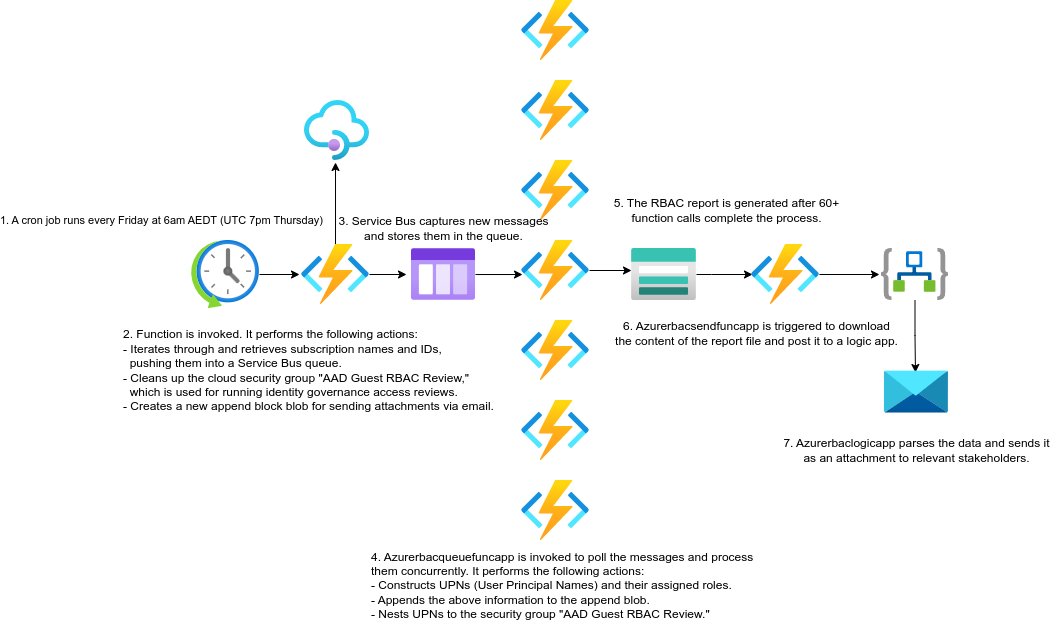

The diagram above was exported from draw.io. Its source (the exported page's mxGraphModel, read from the mxfile embedded in the PNG):
<mxGraphModel dx="1732" dy="495" grid="1" gridSize="10" guides="1" tooltips="1" connect="1" arrows="1" fold="1" page="1" pageScale="1" pageWidth="850" pageHeight="1100" math="0" shadow="0">
  <root>
    <mxCell id="0" />
    <mxCell id="1" parent="0" />
    <mxCell id="vAnb6Ce5v0mWc3-TInex-15" style="edgeStyle=orthogonalEdgeStyle;rounded=0;orthogonalLoop=1;jettySize=auto;html=1;entryX=-0.029;entryY=0.5;entryDx=0;entryDy=0;entryPerimeter=0;" parent="1" source="vAnb6Ce5v0mWc3-TInex-1" target="vAnb6Ce5v0mWc3-TInex-2" edge="1">
      <mxGeometry relative="1" as="geometry" />
    </mxCell>
    <mxCell id="vAnb6Ce5v0mWc3-TInex-1" value="" style="aspect=fixed;html=1;points=[];align=center;image;fontSize=12;image=img/lib/azure2/general/Scheduler.svg;" parent="1" vertex="1">
      <mxGeometry x="30" y="340" width="68" height="68" as="geometry" />
    </mxCell>
    <mxCell id="vAnb6Ce5v0mWc3-TInex-16" style="edgeStyle=orthogonalEdgeStyle;rounded=0;orthogonalLoop=1;jettySize=auto;html=1;entryX=-0.078;entryY=0.5;entryDx=0;entryDy=0;entryPerimeter=0;" parent="1" source="vAnb6Ce5v0mWc3-TInex-2" target="vAnb6Ce5v0mWc3-TInex-3" edge="1">
      <mxGeometry relative="1" as="geometry" />
    </mxCell>
    <mxCell id="vAnb6Ce5v0mWc3-TInex-23" style="edgeStyle=orthogonalEdgeStyle;rounded=0;orthogonalLoop=1;jettySize=auto;html=1;entryX=0.477;entryY=1.033;entryDx=0;entryDy=0;entryPerimeter=0;" parent="1" source="vAnb6Ce5v0mWc3-TInex-2" target="vAnb6Ce5v0mWc3-TInex-22" edge="1">
      <mxGeometry relative="1" as="geometry" />
    </mxCell>
    <mxCell id="vAnb6Ce5v0mWc3-TInex-2" value="" style="aspect=fixed;html=1;points=[];align=center;image;fontSize=12;image=img/lib/azure2/iot/Function_Apps.svg;" parent="1" vertex="1">
      <mxGeometry x="140" y="344" width="68" height="60" as="geometry" />
    </mxCell>
    <mxCell id="vAnb6Ce5v0mWc3-TInex-17" style="edgeStyle=orthogonalEdgeStyle;rounded=0;orthogonalLoop=1;jettySize=auto;html=1;entryX=0.015;entryY=0.567;entryDx=0;entryDy=0;entryPerimeter=0;" parent="1" source="vAnb6Ce5v0mWc3-TInex-3" target="vAnb6Ce5v0mWc3-TInex-5" edge="1">
      <mxGeometry relative="1" as="geometry" />
    </mxCell>
    <mxCell id="vAnb6Ce5v0mWc3-TInex-3" value="" style="aspect=fixed;html=1;points=[];align=center;image;fontSize=12;image=img/lib/azure2/general/Storage_Queue.svg;" parent="1" vertex="1">
      <mxGeometry x="250" y="348" width="64" height="52" as="geometry" />
    </mxCell>
    <mxCell id="vAnb6Ce5v0mWc3-TInex-4" value="" style="aspect=fixed;html=1;points=[];align=center;image;fontSize=12;image=img/lib/azure2/iot/Function_Apps.svg;" parent="1" vertex="1">
      <mxGeometry x="360" y="420" width="68" height="60" as="geometry" />
    </mxCell>
    <mxCell id="vAnb6Ce5v0mWc3-TInex-18" style="edgeStyle=orthogonalEdgeStyle;rounded=0;orthogonalLoop=1;jettySize=auto;html=1;entryX=0;entryY=0.423;entryDx=0;entryDy=0;entryPerimeter=0;" parent="1" source="vAnb6Ce5v0mWc3-TInex-5" target="vAnb6Ce5v0mWc3-TInex-11" edge="1">
      <mxGeometry relative="1" as="geometry" />
    </mxCell>
    <mxCell id="vAnb6Ce5v0mWc3-TInex-5" value="" style="aspect=fixed;html=1;points=[];align=center;image;fontSize=12;image=img/lib/azure2/iot/Function_Apps.svg;" parent="1" vertex="1">
      <mxGeometry x="360" y="340" width="68" height="60" as="geometry" />
    </mxCell>
    <mxCell id="vAnb6Ce5v0mWc3-TInex-6" value="" style="aspect=fixed;html=1;points=[];align=center;image;fontSize=12;image=img/lib/azure2/iot/Function_Apps.svg;" parent="1" vertex="1">
      <mxGeometry x="360" y="260" width="68" height="60" as="geometry" />
    </mxCell>
    <mxCell id="vAnb6Ce5v0mWc3-TInex-7" value="" style="aspect=fixed;html=1;points=[];align=center;image;fontSize=12;image=img/lib/azure2/iot/Function_Apps.svg;" parent="1" vertex="1">
      <mxGeometry x="360" y="180" width="68" height="60" as="geometry" />
    </mxCell>
    <mxCell id="vAnb6Ce5v0mWc3-TInex-8" value="" style="aspect=fixed;html=1;points=[];align=center;image;fontSize=12;image=img/lib/azure2/iot/Function_Apps.svg;" parent="1" vertex="1">
      <mxGeometry x="360" y="100" width="68" height="60" as="geometry" />
    </mxCell>
    <mxCell id="vAnb6Ce5v0mWc3-TInex-9" value="" style="aspect=fixed;html=1;points=[];align=center;image;fontSize=12;image=img/lib/azure2/iot/Function_Apps.svg;" parent="1" vertex="1">
      <mxGeometry x="360" y="500" width="68" height="60" as="geometry" />
    </mxCell>
    <mxCell id="vAnb6Ce5v0mWc3-TInex-10" value="" style="aspect=fixed;html=1;points=[];align=center;image;fontSize=12;image=img/lib/azure2/iot/Function_Apps.svg;" parent="1" vertex="1">
      <mxGeometry x="360" y="580" width="68" height="60" as="geometry" />
    </mxCell>
    <mxCell id="vAnb6Ce5v0mWc3-TInex-19" style="edgeStyle=orthogonalEdgeStyle;rounded=0;orthogonalLoop=1;jettySize=auto;html=1;entryX=0.015;entryY=0.5;entryDx=0;entryDy=0;entryPerimeter=0;" parent="1" source="vAnb6Ce5v0mWc3-TInex-11" target="vAnb6Ce5v0mWc3-TInex-12" edge="1">
      <mxGeometry relative="1" as="geometry">
        <Array as="points">
          <mxPoint x="550" y="374" />
          <mxPoint x="550" y="374" />
        </Array>
      </mxGeometry>
    </mxCell>
    <mxCell id="vAnb6Ce5v0mWc3-TInex-11" value="" style="aspect=fixed;html=1;points=[];align=center;image;fontSize=12;image=img/lib/azure2/storage/Storage_Accounts.svg;" parent="1" vertex="1">
      <mxGeometry x="470" y="348" width="65" height="52" as="geometry" />
    </mxCell>
    <mxCell id="vAnb6Ce5v0mWc3-TInex-20" style="edgeStyle=orthogonalEdgeStyle;rounded=0;orthogonalLoop=1;jettySize=auto;html=1;entryX=-0.03;entryY=0.5;entryDx=0;entryDy=0;entryPerimeter=0;" parent="1" source="vAnb6Ce5v0mWc3-TInex-12" target="vAnb6Ce5v0mWc3-TInex-13" edge="1">
      <mxGeometry relative="1" as="geometry" />
    </mxCell>
    <mxCell id="vAnb6Ce5v0mWc3-TInex-12" value="" style="aspect=fixed;html=1;points=[];align=center;image;fontSize=12;image=img/lib/azure2/iot/Function_Apps.svg;" parent="1" vertex="1">
      <mxGeometry x="590" y="344" width="68" height="60" as="geometry" />
    </mxCell>
    <mxCell id="vAnb6Ce5v0mWc3-TInex-21" style="edgeStyle=orthogonalEdgeStyle;rounded=0;orthogonalLoop=1;jettySize=auto;html=1;entryX=0.484;entryY=0.047;entryDx=0;entryDy=0;entryPerimeter=0;" parent="1" source="vAnb6Ce5v0mWc3-TInex-13" target="vAnb6Ce5v0mWc3-TInex-14" edge="1">
      <mxGeometry relative="1" as="geometry" />
    </mxCell>
    <mxCell id="vAnb6Ce5v0mWc3-TInex-24" value="1. A cron job runs every Friday at 6am AEDT (UTC 7pm Thursday)" style="edgeLabel;html=1;align=center;verticalAlign=middle;resizable=0;points=[];labelBackgroundColor=none;" parent="vAnb6Ce5v0mWc3-TInex-21" vertex="1" connectable="0">
      <mxGeometry x="0.4198" y="9" relative="1" as="geometry">
        <mxPoint x="-763" y="-131" as="offset" />
      </mxGeometry>
    </mxCell>
    <mxCell id="vAnb6Ce5v0mWc3-TInex-13" value="" style="aspect=fixed;html=1;points=[];align=center;image;fontSize=12;image=img/lib/azure2/iot/Logic_Apps.svg;" parent="1" vertex="1">
      <mxGeometry x="720" y="348" width="67" height="52" as="geometry" />
    </mxCell>
    <mxCell id="vAnb6Ce5v0mWc3-TInex-14" value="" style="aspect=fixed;html=1;points=[];align=center;image;fontSize=12;image=img/lib/azure2/storage/Data_Share_Invitations.svg;" parent="1" vertex="1">
      <mxGeometry x="723" y="470" width="64" height="43" as="geometry" />
    </mxCell>
    <mxCell id="vAnb6Ce5v0mWc3-TInex-22" value="" style="aspect=fixed;html=1;points=[];align=center;image;fontSize=12;image=img/lib/azure2/app_services/API_Management_Services.svg;" parent="1" vertex="1">
      <mxGeometry x="143" y="200" width="65" height="60" as="geometry" />
    </mxCell>
    <mxCell id="i0E86kvnA73lTesDQi6z-1" value="2. Function is invoked. It performs the following actions:&lt;br&gt;- Iterates through and retrieves subscription names and IDs,&lt;br&gt;&amp;nbsp; pushing them into a Service Bus queue.&lt;br&gt;- Cleans up the cloud security group &quot;AAD Guest RBAC Review,&quot; &lt;br&gt;&amp;nbsp; which is used for running identity governance access reviews.&lt;br&gt;- Creates a new append block blob for sending attachments via email." style="text;html=1;align=left;verticalAlign=middle;resizable=0;points=[];autosize=1;strokeColor=none;fillColor=none;" vertex="1" parent="1">
      <mxGeometry x="-40" y="420" width="390" height="100" as="geometry" />
    </mxCell>
    <mxCell id="i0E86kvnA73lTesDQi6z-2" value="3. Service Bus captures new messages &lt;br&gt;and stores them in the queue." style="text;html=1;align=center;verticalAlign=middle;resizable=0;points=[];autosize=1;strokeColor=none;fillColor=none;" vertex="1" parent="1">
      <mxGeometry x="167" y="308" width="230" height="40" as="geometry" />
    </mxCell>
    <mxCell id="i0E86kvnA73lTesDQi6z-3" value="4. Azurerbacqueuefuncapp is invoked to poll the messages and process &lt;br&gt;them concurrently. It performs the following actions: &lt;br&gt;- Constructs UPNs (User Principal Names) and their assigned roles. &lt;br&gt;- Appends the above information to the append blob. &lt;br&gt;- Nests UPNs to the security group &quot;AAD Guest RBAC Review.&quot;" style="text;html=1;align=left;verticalAlign=middle;resizable=0;points=[];autosize=1;strokeColor=none;fillColor=none;" vertex="1" parent="1">
      <mxGeometry x="208" y="640" width="410" height="90" as="geometry" />
    </mxCell>
    <mxCell id="i0E86kvnA73lTesDQi6z-4" value="5. The RBAC report is generated after 60+ &lt;br&gt;function calls complete the process." style="text;html=1;align=center;verticalAlign=middle;resizable=0;points=[];autosize=1;strokeColor=none;fillColor=none;" vertex="1" parent="1">
      <mxGeometry x="440" y="290" width="250" height="40" as="geometry" />
    </mxCell>
    <mxCell id="i0E86kvnA73lTesDQi6z-5" value="6. Azurerbacsendfuncapp is triggered to download &lt;br&gt;the content of the report file and post it to a logic app." style="text;html=1;align=center;verticalAlign=middle;resizable=0;points=[];autosize=1;strokeColor=none;fillColor=none;" vertex="1" parent="1">
      <mxGeometry x="440" y="413" width="310" height="40" as="geometry" />
    </mxCell>
    <mxCell id="i0E86kvnA73lTesDQi6z-6" value="7. Azurerbaclogicapp parses the data and sends it &lt;br&gt;as an attachment to relevant stakeholders." style="text;html=1;align=center;verticalAlign=middle;resizable=0;points=[];autosize=1;strokeColor=none;fillColor=none;" vertex="1" parent="1">
      <mxGeometry x="610" y="530" width="290" height="40" as="geometry" />
    </mxCell>
  </root>
</mxGraphModel>